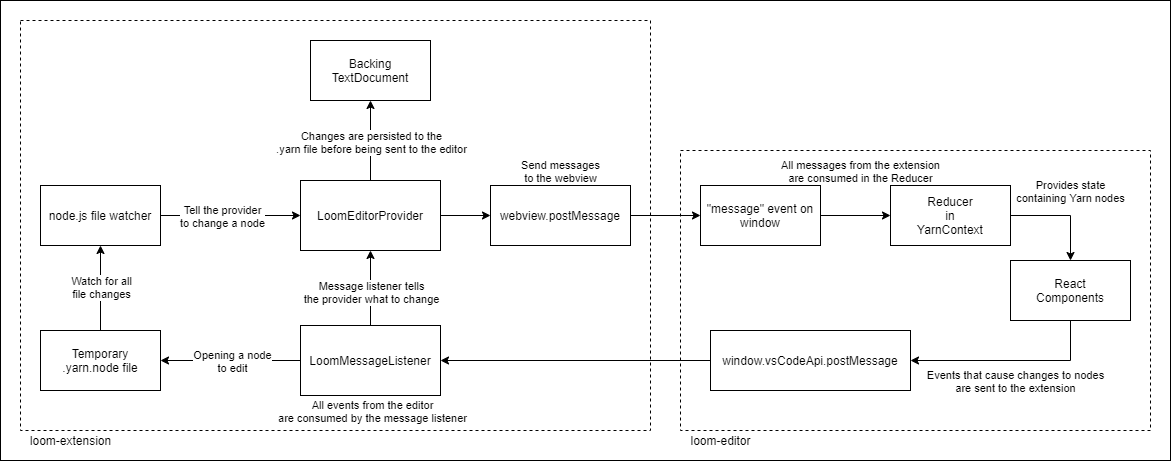

The diagram above was exported from draw.io. Its source (the exported page's mxGraphModel, read from the mxfile embedded in the PNG):
<mxGraphModel dx="4708" dy="1830" grid="1" gridSize="10" guides="1" tooltips="1" connect="1" arrows="1" fold="1" page="1" pageScale="1" pageWidth="850" pageHeight="1100" math="0" shadow="0">
  <root>
    <mxCell id="0" />
    <mxCell id="1" parent="0" />
    <mxCell id="52" value="" style="rounded=0;whiteSpace=wrap;html=1;" vertex="1" parent="1">
      <mxGeometry x="-320" width="1170" height="460" as="geometry" />
    </mxCell>
    <mxCell id="27" value="" style="rounded=0;whiteSpace=wrap;html=1;dashed=1;" parent="1" vertex="1">
      <mxGeometry x="360" y="150" width="470" height="280" as="geometry" />
    </mxCell>
    <mxCell id="20" value="" style="rounded=0;whiteSpace=wrap;html=1;dashed=1;" parent="1" vertex="1">
      <mxGeometry x="-300" y="20" width="630" height="410" as="geometry" />
    </mxCell>
    <mxCell id="35" style="edgeStyle=orthogonalEdgeStyle;rounded=0;orthogonalLoop=1;jettySize=auto;html=1;exitX=0.5;exitY=0;exitDx=0;exitDy=0;entryX=0.5;entryY=1;entryDx=0;entryDy=0;" parent="1" source="2" target="22" edge="1">
      <mxGeometry relative="1" as="geometry" />
    </mxCell>
    <mxCell id="37" value="Changes are persisted to the&lt;br&gt;.yarn file before being sent to the editor" style="edgeLabel;html=1;align=center;verticalAlign=middle;resizable=0;points=[];" parent="35" vertex="1" connectable="0">
      <mxGeometry x="0.0286" relative="1" as="geometry">
        <mxPoint x="1.7763568394002505e-15" y="0.8299999999999983" as="offset" />
      </mxGeometry>
    </mxCell>
    <mxCell id="49" style="edgeStyle=orthogonalEdgeStyle;rounded=0;orthogonalLoop=1;jettySize=auto;html=1;exitX=1;exitY=0.5;exitDx=0;exitDy=0;entryX=0;entryY=0.5;entryDx=0;entryDy=0;" parent="1" source="2" target="48" edge="1">
      <mxGeometry relative="1" as="geometry" />
    </mxCell>
    <mxCell id="51" value="Send messages&lt;br&gt;to the webview" style="edgeLabel;html=1;align=center;verticalAlign=middle;resizable=0;points=[];" parent="49" vertex="1" connectable="0">
      <mxGeometry x="-0.7524" y="1" relative="1" as="geometry">
        <mxPoint x="113.81" y="-44" as="offset" />
      </mxGeometry>
    </mxCell>
    <mxCell id="2" value="LoomEditorProvider" style="rounded=0;whiteSpace=wrap;html=1;" parent="1" vertex="1">
      <mxGeometry x="-20" y="180" width="140" height="70" as="geometry" />
    </mxCell>
    <mxCell id="33" style="edgeStyle=orthogonalEdgeStyle;rounded=0;orthogonalLoop=1;jettySize=auto;html=1;exitX=0.5;exitY=0;exitDx=0;exitDy=0;entryX=0.5;entryY=1;entryDx=0;entryDy=0;" parent="1" source="7" target="2" edge="1">
      <mxGeometry relative="1" as="geometry" />
    </mxCell>
    <mxCell id="36" value="Message listener tells&lt;br&gt;the provider what to change" style="edgeLabel;html=1;align=center;verticalAlign=middle;resizable=0;points=[];" parent="33" vertex="1" connectable="0">
      <mxGeometry x="-0.2559" y="1" relative="1" as="geometry">
        <mxPoint x="1" y="-6.76" as="offset" />
      </mxGeometry>
    </mxCell>
    <mxCell id="40" style="edgeStyle=orthogonalEdgeStyle;rounded=0;orthogonalLoop=1;jettySize=auto;html=1;exitX=0;exitY=0.5;exitDx=0;exitDy=0;entryX=1;entryY=0.5;entryDx=0;entryDy=0;" parent="1" source="7" target="38" edge="1">
      <mxGeometry relative="1" as="geometry" />
    </mxCell>
    <mxCell id="41" value="Opening a node&lt;br&gt;to edit" style="edgeLabel;html=1;align=center;verticalAlign=middle;resizable=0;points=[];" parent="40" vertex="1" connectable="0">
      <mxGeometry x="0.5837" y="-2" relative="1" as="geometry">
        <mxPoint x="40.86" y="2" as="offset" />
      </mxGeometry>
    </mxCell>
    <mxCell id="7" value="LoomMessageListener" style="rounded=0;whiteSpace=wrap;html=1;" parent="1" vertex="1">
      <mxGeometry x="-20" y="325" width="140" height="70" as="geometry" />
    </mxCell>
    <mxCell id="10" value="loom-extension" style="text;html=1;align=center;verticalAlign=middle;resizable=0;points=[];autosize=1;" parent="1" vertex="1">
      <mxGeometry x="-300" y="430" width="100" height="20" as="geometry" />
    </mxCell>
    <mxCell id="15" style="edgeStyle=orthogonalEdgeStyle;rounded=0;orthogonalLoop=1;jettySize=auto;html=1;exitX=1;exitY=0.5;exitDx=0;exitDy=0;entryX=0.5;entryY=0;entryDx=0;entryDy=0;" parent="1" source="11" target="14" edge="1">
      <mxGeometry relative="1" as="geometry" />
    </mxCell>
    <mxCell id="16" value="Provides state&lt;br&gt;containing Yarn nodes" style="edgeLabel;html=1;align=center;verticalAlign=middle;resizable=0;points=[];" parent="15" vertex="1" connectable="0">
      <mxGeometry x="-0.704" y="1" relative="1" as="geometry">
        <mxPoint x="44.00000000000001" y="-24" as="offset" />
      </mxGeometry>
    </mxCell>
    <mxCell id="11" value="Reducer&lt;br&gt;in&lt;br&gt;YarnContext" style="rounded=0;whiteSpace=wrap;html=1;" parent="1" vertex="1">
      <mxGeometry x="570" y="185" width="120" height="60" as="geometry" />
    </mxCell>
    <mxCell id="17" style="edgeStyle=orthogonalEdgeStyle;rounded=0;orthogonalLoop=1;jettySize=auto;html=1;exitX=1;exitY=0.5;exitDx=0;exitDy=0;entryX=0;entryY=0.5;entryDx=0;entryDy=0;" parent="1" source="12" target="11" edge="1">
      <mxGeometry relative="1" as="geometry" />
    </mxCell>
    <mxCell id="31" value="All messages from the extension&lt;br&gt;are consumed in the Reducer" style="edgeLabel;html=1;align=center;verticalAlign=middle;resizable=0;points=[];" parent="17" vertex="1" connectable="0">
      <mxGeometry x="-0.7619" y="1" relative="1" as="geometry">
        <mxPoint x="31.43" y="-44" as="offset" />
      </mxGeometry>
    </mxCell>
    <mxCell id="12" value="&quot;message&quot; event on window" style="rounded=0;whiteSpace=wrap;html=1;" parent="1" vertex="1">
      <mxGeometry x="380" y="185" width="120" height="60" as="geometry" />
    </mxCell>
    <mxCell id="19" style="edgeStyle=orthogonalEdgeStyle;rounded=0;orthogonalLoop=1;jettySize=auto;html=1;exitX=0.5;exitY=1;exitDx=0;exitDy=0;entryX=1;entryY=0.5;entryDx=0;entryDy=0;" parent="1" source="14" target="18" edge="1">
      <mxGeometry relative="1" as="geometry" />
    </mxCell>
    <mxCell id="30" value="Events that cause changes to nodes&lt;br&gt;are sent to the extension" style="edgeLabel;html=1;align=center;verticalAlign=middle;resizable=0;points=[];" parent="19" vertex="1" connectable="0">
      <mxGeometry x="0.5722" y="1" relative="1" as="geometry">
        <mxPoint x="61" y="19" as="offset" />
      </mxGeometry>
    </mxCell>
    <mxCell id="14" value="React&lt;br&gt;Components" style="rounded=0;whiteSpace=wrap;html=1;" parent="1" vertex="1">
      <mxGeometry x="690" y="260" width="120" height="60" as="geometry" />
    </mxCell>
    <mxCell id="21" style="edgeStyle=orthogonalEdgeStyle;rounded=0;orthogonalLoop=1;jettySize=auto;html=1;exitX=0;exitY=0.5;exitDx=0;exitDy=0;entryX=1;entryY=0.5;entryDx=0;entryDy=0;" parent="1" source="18" target="7" edge="1">
      <mxGeometry relative="1" as="geometry" />
    </mxCell>
    <mxCell id="32" value="All events from the editor&lt;br&gt;are consumed by the message listener" style="edgeLabel;html=1;align=center;verticalAlign=middle;resizable=0;points=[];" parent="21" vertex="1" connectable="0">
      <mxGeometry x="0.6518" y="-1" relative="1" as="geometry">
        <mxPoint x="-117.00000000000001" y="51" as="offset" />
      </mxGeometry>
    </mxCell>
    <mxCell id="18" value="window.vsCodeApi.postMessage" style="rounded=0;whiteSpace=wrap;html=1;" parent="1" vertex="1">
      <mxGeometry x="390" y="330" width="200" height="60" as="geometry" />
    </mxCell>
    <mxCell id="22" value="Backing&lt;br&gt;TextDocument" style="rounded=0;whiteSpace=wrap;html=1;" parent="1" vertex="1">
      <mxGeometry x="-10" y="40" width="120" height="60" as="geometry" />
    </mxCell>
    <mxCell id="28" value="loom-editor" style="text;html=1;align=center;verticalAlign=middle;resizable=0;points=[];autosize=1;" parent="1" vertex="1">
      <mxGeometry x="360" y="430" width="80" height="20" as="geometry" />
    </mxCell>
    <mxCell id="42" style="edgeStyle=orthogonalEdgeStyle;rounded=0;orthogonalLoop=1;jettySize=auto;html=1;exitX=0.5;exitY=0;exitDx=0;exitDy=0;entryX=0.5;entryY=1;entryDx=0;entryDy=0;" parent="1" source="38" target="39" edge="1">
      <mxGeometry relative="1" as="geometry" />
    </mxCell>
    <mxCell id="45" value="Watch for all&lt;br&gt;file changes" style="edgeLabel;html=1;align=center;verticalAlign=middle;resizable=0;points=[];" parent="42" vertex="1" connectable="0">
      <mxGeometry x="0.321" y="-1" relative="1" as="geometry">
        <mxPoint x="-1" y="11" as="offset" />
      </mxGeometry>
    </mxCell>
    <mxCell id="38" value="Temporary&lt;br&gt;.yarn.node file" style="rounded=0;whiteSpace=wrap;html=1;" parent="1" vertex="1">
      <mxGeometry x="-280" y="330" width="120" height="60" as="geometry" />
    </mxCell>
    <mxCell id="43" style="edgeStyle=orthogonalEdgeStyle;rounded=0;orthogonalLoop=1;jettySize=auto;html=1;exitX=1;exitY=0.5;exitDx=0;exitDy=0;entryX=0;entryY=0.5;entryDx=0;entryDy=0;" parent="1" source="39" target="2" edge="1">
      <mxGeometry relative="1" as="geometry" />
    </mxCell>
    <mxCell id="44" value="Tell the provider&lt;br&gt;to change a node" style="edgeLabel;html=1;align=center;verticalAlign=middle;resizable=0;points=[];" parent="43" vertex="1" connectable="0">
      <mxGeometry x="-0.8612" y="2" relative="1" as="geometry">
        <mxPoint x="50.29" y="2" as="offset" />
      </mxGeometry>
    </mxCell>
    <mxCell id="39" value="node.js file watcher" style="rounded=0;whiteSpace=wrap;html=1;" parent="1" vertex="1">
      <mxGeometry x="-280" y="185" width="120" height="60" as="geometry" />
    </mxCell>
    <mxCell id="50" style="edgeStyle=orthogonalEdgeStyle;rounded=0;orthogonalLoop=1;jettySize=auto;html=1;exitX=1;exitY=0.5;exitDx=0;exitDy=0;entryX=0;entryY=0.5;entryDx=0;entryDy=0;" parent="1" source="48" target="12" edge="1">
      <mxGeometry relative="1" as="geometry" />
    </mxCell>
    <mxCell id="48" value="webview.postMessage" style="rounded=0;whiteSpace=wrap;html=1;" parent="1" vertex="1">
      <mxGeometry x="170" y="185" width="140" height="60" as="geometry" />
    </mxCell>
  </root>
</mxGraphModel>